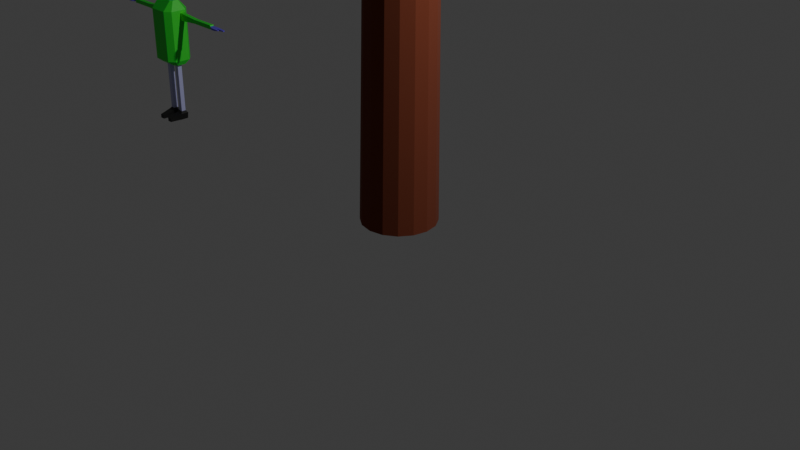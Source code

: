 # Source: tree_scatter_1.blend  (saved by Blender 4.2.66; exported with 4.5.12 LTS)
import bpy
from mathutils import Matrix  # noqa: F401  (used for matrix-valued properties, if any)

bpy.ops.wm.read_factory_settings(use_empty=True)
scene = bpy.context.scene
scene.name = 'Scene'

# ---- collections
col_collection = bpy.data.collections.new('Collection'); scene.collection.children.link(col_collection)
col_cam_light = bpy.data.collections.new('cam&light'); scene.collection.children.link(col_cam_light)
col_scale_reference = bpy.data.collections.new('scale reference'); scene.collection.children.link(col_scale_reference)

# ---- materials (node trees are filled in below, after node groups)
mat_brown = bpy.data.materials.new('Brown')
mat_green = bpy.data.materials.new('Green')
mat_material_001 = bpy.data.materials.new('Material.001')
mat_material_001.alpha_threshold = 0.0
mat_material_001.use_transparent_shadow = False
mat_material_001.roughness = 0.5
mat_material_001.line_color = (0.0, 0.0, 0.0, 1.0)
mat_skin = bpy.data.materials.new('Skin')
mat_skin.roughness = 0.5
mat_top = bpy.data.materials.new('Top')
mat_trousers = bpy.data.materials.new('Trousers')
mat_shoes = bpy.data.materials.new('Shoes')

# ---- material node trees
mat_brown.use_nodes = True; mat_brown.node_tree.nodes.clear()
_N = mat_brown.node_tree.nodes; _L = mat_brown.node_tree.links
n0 = _N.new('ShaderNodeBsdfPrincipled'); n0.name = 'Principled BSDF'; n0.location = (10, 300)
n0.inputs[0].default_value = (0.1746, 0.03434, 0.01161, 1.0)
n0.inputs[2].default_value = 1.0
n1 = _N.new('ShaderNodeOutputMaterial'); n1.name = 'Material Output'; n1.location = (300, 300)
_L.new(n0.outputs[0], n1.inputs[0])
n1.is_active_output = True
mat_green.use_nodes = True; mat_green.node_tree.nodes.clear()
_N = mat_green.node_tree.nodes; _L = mat_green.node_tree.links
n0 = _N.new('ShaderNodeBsdfPrincipled'); n0.name = 'Principled BSDF'; n0.location = (10, 300)
n0.inputs[0].default_value = (0.3005, 0.1779, 0.0009106, 1.0)
n0.inputs[2].default_value = 1.0
n1 = _N.new('ShaderNodeOutputMaterial'); n1.name = 'Material Output'; n1.location = (300, 300)
_L.new(n0.outputs[0], n1.inputs[0])
n1.is_active_output = True
mat_material_001.use_nodes = True; mat_material_001.node_tree.nodes.clear()
_N = mat_material_001.node_tree.nodes; _L = mat_material_001.node_tree.links
n0 = _N.new('ShaderNodeOutputMaterial'); n0.name = 'Material Output'; n0.location = (300, 300)
n1 = _N.new('ShaderNodeBsdfPrincipled'); n1.name = 'Principled BSDF'; n1.location = (10, 300)
n1.inputs[3].default_value = 1.45
_L.new(n1.outputs[0], n0.inputs[0])
n0.is_active_output = True
mat_skin.use_nodes = True; mat_skin.node_tree.nodes.clear()
_N = mat_skin.node_tree.nodes; _L = mat_skin.node_tree.links
n0 = _N.new('ShaderNodeBsdfPrincipled'); n0.name = 'Principled BSDF'; n0.location = (10, 300)
n0.inputs[0].default_value = (0.1477, 0.09316, 0.7264, 1.0)
n1 = _N.new('ShaderNodeOutputMaterial'); n1.name = 'Material Output'; n1.location = (300, 300)
n2 = _N.new('ShaderNodeNormalMap'); n2.name = 'Normal Map'; n2.location = (-300, -300)
n2.label = 'Normal/Map'
n2.inputs[0].default_value = 0.0
_L.new(n0.outputs[0], n1.inputs[0])
_L.new(n2.outputs[0], n0.inputs[5])
n1.is_active_output = True
mat_top.use_nodes = True; mat_top.node_tree.nodes.clear()
_N = mat_top.node_tree.nodes; _L = mat_top.node_tree.links
n0 = _N.new('ShaderNodeBsdfPrincipled'); n0.name = 'Principled BSDF'; n0.location = (10, 300)
n0.inputs[0].default_value = (0.04322, 0.8003, 0.04734, 1.0)
n1 = _N.new('ShaderNodeOutputMaterial'); n1.name = 'Material Output'; n1.location = (300, 300)
_L.new(n0.outputs[0], n1.inputs[0])
n1.is_active_output = True
mat_trousers.use_nodes = True; mat_trousers.node_tree.nodes.clear()
_N = mat_trousers.node_tree.nodes; _L = mat_trousers.node_tree.links
n0 = _N.new('ShaderNodeBsdfPrincipled'); n0.name = 'Principled BSDF'; n0.location = (10, 300)
n0.inputs[0].default_value = (0.4917, 0.4947, 0.8005, 1.0)
n1 = _N.new('ShaderNodeOutputMaterial'); n1.name = 'Material Output'; n1.location = (300, 300)
_L.new(n0.outputs[0], n1.inputs[0])
n1.is_active_output = True
mat_shoes.use_nodes = True; mat_shoes.node_tree.nodes.clear()
_N = mat_shoes.node_tree.nodes; _L = mat_shoes.node_tree.links
n0 = _N.new('ShaderNodeBsdfPrincipled'); n0.name = 'Principled BSDF'; n0.location = (10, 300)
n0.inputs[0].default_value = (0.012, 0.012, 0.012, 1.0)
n1 = _N.new('ShaderNodeOutputMaterial'); n1.name = 'Material Output'; n1.location = (300, 300)
_L.new(n0.outputs[0], n1.inputs[0])
n1.is_active_output = True

# ---- world
world_world = bpy.data.worlds.new('World'); scene.world = world_world
world_world.use_nodes = True; world_world.node_tree.nodes.clear()
_N = world_world.node_tree.nodes; _L = world_world.node_tree.links
n0 = _N.new('ShaderNodeOutputWorld'); n0.name = 'World Output'; n0.location = (300, 300)
n1 = _N.new('ShaderNodeBackground'); n1.name = 'Background'; n1.location = (10, 300)
n1.inputs[0].default_value = (0.05088, 0.05088, 0.05088, 1.0)
_L.new(n1.outputs[0], n0.inputs[0])
n0.is_active_output = True
world_world.color = (0.05088, 0.05088, 0.05088)
world_world.sun_shadow_jitter_overblur = 0.0

# ---- cameras
cam_camera = bpy.data.cameras.new('Camera')
cam_camera.clip_end = 100.0
cam_camera.ortho_scale = 7.314

# ---- lights
light_light = bpy.data.lights.new('Light', 'POINT')
light_light.energy = 1000.0
light_light.shadow_soft_size = 0.1

# ---- meshes
me_cylinder = bpy.data.meshes.new('Cylinder')
me_cylinder.from_pydata([(0.0, 0.4, 0.0), (0.0, 0.4, 6.887), (0.1531, 0.3696, 0.0), (0.1531, 0.3696, 6.887), (0.2828, 0.2828, 0.0), (0.2828, 0.2828, 6.887), (0.3696, 0.1531, 0.0), (0.3696, 0.1531, 6.887), (0.4, 0.0, 0.0), (0.4, 0.0, 6.887), (0.3696, -0.1531, 0.0), (0.3696, -0.1531, 6.887), (0.2828, -0.2828, 0.0), (0.2828, -0.2828, 6.887), (0.1531, -0.3696, 0.0), (0.1531, -0.3696, 6.887), (0.0, -0.4, 0.0), (0.0, -0.4, 6.887), (-0.1531, -0.3696, 0.0), (-0.1531, -0.3696, 6.887), (-0.2828, -0.2828, 0.0), (-0.2828, -0.2828, 6.887), (-0.3696, -0.1531, 0.0), (-0.3696, -0.1531, 6.887), (-0.4, 0.0, 0.0), (-0.4, 0.0, 6.887), (-0.3696, 0.1531, 0.0), (-0.3696, 0.1531, 6.887), (-0.2828, 0.2828, 0.0), (-0.2828, 0.2828, 6.887), (-0.1531, 0.3696, 0.0), (-0.1531, 0.3696, 6.887), (-0.1891, 8.837e-09, 9.821), (1.742, 1.25e-08, 7.387), (2.143, 1.623e-08, 7.887), (2.488, 1.458e-08, 8.387), (2.143, 1.623e-08, 8.887), (1.642, 2.051e-08, 9.327), (1.51, -0.6668, 9.341), (1.98, -0.8201, 8.887), (2.299, -0.9521, 8.387), (1.98, -0.8201, 7.887), (1.61, -0.6668, 7.387), (-0.6672, -1.61, 7.372), (-0.8201, -1.98, 7.887), (-0.9521, -2.299, 8.387), (-0.8201, -1.98, 8.887), (-0.6339, -1.61, 9.329), (-1.207, -1.232, 9.272), (-1.515, -1.515, 8.887), (-1.726, -1.759, 8.354), (-1.515, -1.515, 7.887), (-1.232, -1.232, 7.402), (-1.232, 1.232, 7.402), (-1.515, 1.515, 7.887), (-1.726, 1.759, 8.354), (-1.515, 1.515, 8.887), (-1.207, 1.232, 9.272), (-0.6339, 1.61, 9.329), (-0.8201, 1.98, 8.887), (-0.9521, 2.299, 8.387), (-0.8201, 1.98, 7.887), (-0.6672, 1.61, 7.372), (1.231, 1.232, 7.368), (1.515, 1.515, 7.887), (1.619, 1.759, 8.337), (1.515, 1.515, 8.887), (1.135, 1.232, 9.38), (1.51, 0.6668, 9.341), (1.98, 0.8201, 8.887), (2.299, 0.9521, 8.387), (1.98, 0.8201, 7.887), (1.61, 0.6668, 7.387), (0.6674, -1.61, 7.405), (0.8201, -1.98, 7.887), (0.9521, -2.299, 8.387), (0.8201, -1.98, 8.887), (0.6586, -1.61, 9.346), (0.03289, -1.742, 9.313), (-5.328e-07, -2.143, 8.887), (-0.1069, -2.488, 8.321), (1.192e-07, -2.143, 7.887), (0.008222, -1.742, 7.42), (0.008222, 1.742, 7.42), (1.192e-07, 2.143, 7.887), (-0.1069, 2.488, 8.321), (-5.328e-07, 2.143, 8.887), (0.03289, 1.742, 9.313), (0.6586, 1.61, 9.346), (0.8201, 1.98, 8.887), (0.9521, 2.299, 8.387), (0.8201, 1.98, 7.887), (0.6674, 1.61, 7.405), (-1.742, 1.25e-08, 7.387), (-2.143, 1.623e-08, 7.887), (-2.488, 1.458e-08, 8.387), (-2.143, 1.623e-08, 8.887), (-1.718, 2.797e-08, 9.272), (-1.585, 0.6668, 9.272), (-1.98, 0.8201, 8.887), (-2.299, 0.9521, 8.387), (-1.98, 0.8201, 7.887), (-1.61, 0.6668, 7.387), (1.135, -1.232, 9.38), (1.515, -1.515, 8.887), (1.619, -1.759, 8.337), (1.515, -1.515, 7.887), (1.231, -1.232, 7.368), (-1.585, -0.6668, 9.272), (-1.98, -0.8201, 8.887), (-2.299, -0.9521, 8.387), (-1.98, -0.8201, 7.887), (-1.61, -0.6668, 7.387), (0.03026, 0.3618, 2.585), (-0.01743, 0.3609, 5.12), (0.1204, 0.3334, 5.112), (0.1684, 0.3342, 2.595), (0.2373, 0.2552, 5.105), (0.2855, 0.2558, 2.603), (0.3154, 0.1381, 5.1), (0.3637, 0.1384, 2.608), (0.3428, 1.057e-07, 5.099), (0.3912, 3.057e-07, 2.61), (0.3154, -0.1381, 5.1), (0.3637, -0.1384, 2.608), (0.2373, -0.2552, 5.105), (0.2855, -0.2558, 2.603), (0.1204, -0.3334, 5.112), (0.1684, -0.3342, 2.595), (-0.01743, -0.3609, 5.12), (0.03026, -0.3618, 2.585), (-0.1553, -0.3334, 5.128), (-0.1079, -0.3342, 2.576), (-0.2722, -0.2552, 5.135), (-0.2249, -0.2558, 2.568), (-0.3503, -0.1381, 5.139), (-0.3032, -0.1384, 2.562), (-0.3777, 1.001e-07, 5.141), (-0.3307, 3.124e-07, 2.56), (-0.3503, 0.1381, 5.139), (-0.3032, 0.1384, 2.562), (-0.2722, 0.2552, 5.135), (-0.2249, 0.2558, 2.568), (-0.1553, 0.3334, 5.128), (-0.1079, 0.3342, 2.576)], [], [(114, 1, 3, 115), (115, 3, 5, 117), (117, 5, 7, 119), (119, 7, 9, 121), (121, 9, 11, 123), (123, 11, 13, 125), (125, 13, 15, 127), (127, 15, 17, 129), (129, 17, 19, 131), (131, 19, 21, 133), (133, 21, 23, 135), (135, 23, 25, 137), (137, 25, 27, 139), (139, 27, 29, 141), (38, 37, 32), (141, 29, 31, 143), (143, 31, 1, 114), (0, 2, 4, 6, 8, 10, 12, 14, 16, 18, 20, 22, 24, 26, 28, 30), (48, 47, 32), (58, 57, 32), (68, 67, 32), (78, 77, 32), (88, 87, 32), (98, 97, 32), (103, 38, 32), (108, 48, 32), (87, 58, 32), (37, 68, 32), (47, 78, 32), (57, 98, 32), (67, 88, 32), (77, 103, 32), (97, 108, 32), (25, 23, 112, 93), (93, 112, 111, 94), (94, 111, 110, 95), (95, 110, 109, 96), (96, 109, 108, 97), (15, 13, 107, 73), (73, 107, 106, 74), (74, 106, 105, 75), (75, 105, 104, 76), (76, 104, 103, 77), (5, 3, 92, 63), (63, 92, 91, 64), (64, 91, 90, 65), (65, 90, 89, 66), (66, 89, 88, 67), (29, 27, 102, 53), (53, 102, 101, 54), (54, 101, 100, 55), (55, 100, 99, 56), (56, 99, 98, 57), (19, 17, 82, 43), (43, 82, 81, 44), (44, 81, 80, 45), (45, 80, 79, 46), (46, 79, 78, 47), (9, 7, 72, 33), (33, 72, 71, 34), (34, 71, 70, 35), (35, 70, 69, 36), (36, 69, 68, 37), (1, 31, 62, 83), (83, 62, 61, 84), (84, 61, 60, 85), (85, 60, 59, 86), (86, 59, 58, 87), (23, 21, 52, 112), (112, 52, 51, 111), (111, 51, 50, 110), (110, 50, 49, 109), (109, 49, 48, 108), (13, 11, 42, 107), (107, 42, 41, 106), (106, 41, 40, 105), (105, 40, 39, 104), (104, 39, 38, 103), (27, 25, 93, 102), (102, 93, 94, 101), (101, 94, 95, 100), (100, 95, 96, 99), (99, 96, 97, 98), (3, 1, 83, 92), (92, 83, 84, 91), (91, 84, 85, 90), (90, 85, 86, 89), (89, 86, 87, 88), (17, 15, 73, 82), (82, 73, 74, 81), (81, 74, 75, 80), (80, 75, 76, 79), (79, 76, 77, 78), (7, 5, 63, 72), (72, 63, 64, 71), (71, 64, 65, 70), (70, 65, 66, 69), (69, 66, 67, 68), (31, 29, 53, 62), (62, 53, 54, 61), (61, 54, 55, 60), (60, 55, 56, 59), (59, 56, 57, 58), (21, 19, 43, 52), (52, 43, 44, 51), (51, 44, 45, 50), (50, 45, 46, 49), (49, 46, 47, 48), (11, 9, 33, 42), (42, 33, 34, 41), (41, 34, 35, 40), (40, 35, 36, 39), (39, 36, 37, 38), (30, 144, 113, 0), (144, 143, 114, 113), (28, 142, 144, 30), (142, 141, 143, 144), (26, 140, 142, 28), (140, 139, 141, 142), (24, 138, 140, 26), (138, 137, 139, 140), (22, 136, 138, 24), (136, 135, 137, 138), (20, 134, 136, 22), (134, 133, 135, 136), (18, 132, 134, 20), (132, 131, 133, 134), (16, 130, 132, 18), (130, 129, 131, 132), (14, 128, 130, 16), (128, 127, 129, 130), (12, 126, 128, 14), (126, 125, 127, 128), (10, 124, 126, 12), (124, 123, 125, 126), (8, 122, 124, 10), (122, 121, 123, 124), (6, 120, 122, 8), (120, 119, 121, 122), (4, 118, 120, 6), (118, 117, 119, 120), (2, 116, 118, 4), (116, 115, 117, 118), (0, 113, 116, 2), (113, 114, 115, 116)])
me_cylinder.polygons.foreach_set('use_smooth', [0, 0, 0, 0, 0, 0, 0, 0, 0, 0, 0, 0, 0, 0, 1, 0, 0, 0, 1, 1, 1, 1, 1, 1, 1, 1, 1, 1, 1, 1, 1, 1, 1, 1, 1, 1, 1, 1, 1, 1, 1, 1, 1, 1, 1, 1, 1, 1, 1, 1, 1, 1, 1, 1, 1, 1, 1, 1, 1, 1, 1, 1, 1, 1, 1, 1, 1, 1, 1, 1, 1, 1, 1, 1, 1, 1, 1, 1, 1, 1, 1, 1, 1, 1, 1, 1, 1, 1, 1, 1, 1, 1, 1, 1, 1, 1, 1, 1, 1, 1, 1, 1, 1, 1, 1, 1, 1, 1, 1, 1, 1, 1, 1, 0, 0, 0, 0, 0, 0, 0, 0, 0, 0, 0, 0, 0, 0, 0, 0, 0, 0, 0, 0, 0, 0, 0, 0, 0, 0, 0, 0, 0, 0, 0, 0])
me_cylinder.polygons.foreach_set('material_index', [0, 0, 0, 0, 0, 0, 0, 0, 0, 0, 0, 0, 0, 0, 1, 0, 0, 0, 1, 1, 1, 1, 1, 1, 1, 1, 1, 1, 1, 1, 1, 1, 1, 1, 1, 1, 1, 1, 1, 1, 1, 1, 1, 1, 1, 1, 1, 1, 1, 1, 1, 1, 1, 1, 1, 1, 1, 1, 1, 1, 1, 1, 1, 1, 1, 1, 1, 1, 1, 1, 1, 1, 1, 1, 1, 1, 1, 1, 1, 1, 1, 1, 1, 1, 1, 1, 1, 1, 1, 1, 1, 1, 1, 1, 1, 1, 1, 1, 1, 1, 1, 1, 1, 1, 1, 1, 1, 1, 1, 1, 1, 1, 1, 0, 0, 0, 0, 0, 0, 0, 0, 0, 0, 0, 0, 0, 0, 0, 0, 0, 0, 0, 0, 0, 0, 0, 0, 0, 0, 0, 0, 0, 0, 0, 0])
_uv = me_cylinder.uv_layers.new(name='UVMap')
_uv.uv.foreach_set('vector', [1.0, 0.8333, 1.0, 1.0, 0.9375, 1.0, 0.9375, 0.8333, 0.9375, 0.8333, 0.9375, 1.0, 0.875, 1.0, 0.875, 0.8333, 0.875, 0.8333, 0.875, 1.0, 0.8125, 1.0, 0.8125, 0.8333, 0.8125, 0.8333, 0.8125, 1.0, 0.75, 1.0, 0.75, 0.8333, 0.75, 0.8333, 0.75, 1.0, 0.6875, 1.0, 0.6875, 0.8333, 0.6875, 0.8333, 0.6875, 1.0, 0.625, 1.0, 0.625, 0.8333, 0.625, 0.8333, 0.625, 1.0, 0.5625, 1.0, 0.5625, 0.8333, 0.5625, 0.8333, 0.5625, 1.0, 0.5, 1.0, 0.5, 0.8333, 0.5, 0.8333, 0.5, 1.0, 0.4375, 1.0, 0.4375, 0.8333, 0.4375, 0.8333, 0.4375, 1.0, 0.375, 1.0, 0.375, 0.8333, 0.375, 0.8333, 0.375, 1.0, 0.3125, 1.0, 0.3125, 0.8333, 0.3125, 0.8333, 0.3125, 1.0, 0.25, 1.0, 0.25, 0.8333, 0.25, 0.8333, 0.25, 1.0, 0.1875, 1.0, 0.1875, 0.8333, 0.1875, 0.8333, 0.1875, 1.0, 0.125, 1.0, 0.125, 0.8333, 0.6875, 1.0, 0.75, 1.0, 0.6875, 1.0, 0.125, 0.8333, 0.125, 1.0, 0.0625, 1.0, 0.0625, 0.8333, 0.0625, 0.8333, 0.0625, 1.0, 0.0, 1.0, 0.0, 0.8333, 0.75, 0.49, 0.8418, 0.4717, 0.9197, 0.4197, 0.9717, 0.3418, 0.99, 0.25, 0.9717, 0.1582, 0.9197, 0.08029, 0.8418, 0.02827, 0.75, 0.01, 0.6582, 0.02827, 0.5803, 0.08029, 0.5283, 0.1582, 0.51, 0.25, 0.5283, 0.3418, 0.5803, 0.4197, 0.6582, 0.4717, 0.375, 1.0, 0.4375, 1.0, 0.375, 1.0, 0.0625, 1.0, 0.125, 1.0, 0.0625, 1.0, 0.8125, 1.0, 0.875, 1.0, 0.8125, 1.0, 0.5, 1.0, 0.5625, 1.0, 0.5, 1.0, 0.9375, 1.0, 1.0, 1.0, 0.9375, 1.0, 0.1875, 1.0, 0.25, 1.0, 0.1875, 1.0, 0.625, 1.0, 0.6875, 1.0, 0.625, 1.0, 0.3125, 1.0, 0.375, 1.0, 0.3125, 1.0, 0.0, 1.0, 0.0625, 1.0, 0.0, 1.0, 0.75, 1.0, 0.8125, 1.0, 0.75, 1.0, 0.4375, 1.0, 0.5, 1.0, 0.4375, 1.0, 0.125, 1.0, 0.1875, 1.0, 0.125, 1.0, 0.875, 1.0, 0.9375, 1.0, 0.875, 1.0, 0.5625, 1.0, 0.625, 1.0, 0.5625, 1.0, 0.25, 1.0, 0.3125, 1.0, 0.25, 1.0, 0.25, 1.0, 0.3125, 1.0, 0.3125, 1.0, 0.25, 1.0, 0.25, 1.0, 0.3125, 1.0, 0.3125, 1.0, 0.25, 1.0, 0.25, 1.0, 0.3125, 1.0, 0.3125, 1.0, 0.25, 1.0, 0.25, 1.0, 0.3125, 1.0, 0.3125, 1.0, 0.25, 1.0, 0.25, 1.0, 0.3125, 1.0, 0.3125, 1.0, 0.25, 1.0, 0.5625, 1.0, 0.625, 1.0, 0.625, 1.0, 0.5625, 1.0, 0.5625, 1.0, 0.625, 1.0, 0.625, 1.0, 0.5625, 1.0, 0.5625, 1.0, 0.625, 1.0, 0.625, 1.0, 0.5625, 1.0, 0.5625, 1.0, 0.625, 1.0, 0.625, 1.0, 0.5625, 1.0, 0.5625, 1.0, 0.625, 1.0, 0.625, 1.0, 0.5625, 1.0, 0.875, 1.0, 0.9375, 1.0, 0.9375, 1.0, 0.875, 1.0, 0.875, 1.0, 0.9375, 1.0, 0.9375, 1.0, 0.875, 1.0, 0.875, 1.0, 0.9375, 1.0, 0.9375, 1.0, 0.875, 1.0, 0.875, 1.0, 0.9375, 1.0, 0.9375, 1.0, 0.875, 1.0, 0.875, 1.0, 0.9375, 1.0, 0.9375, 1.0, 0.875, 1.0, 0.125, 1.0, 0.1875, 1.0, 0.1875, 1.0, 0.125, 1.0, 0.125, 1.0, 0.1875, 1.0, 0.1875, 1.0, 0.125, 1.0, 0.125, 1.0, 0.1875, 1.0, 0.1875, 1.0, 0.125, 1.0, 0.125, 1.0, 0.1875, 1.0, 0.1875, 1.0, 0.125, 1.0, 0.125, 1.0, 0.1875, 1.0, 0.1875, 1.0, 0.125, 1.0, 0.4375, 1.0, 0.5, 1.0, 0.5, 1.0, 0.4375, 1.0, 0.4375, 1.0, 0.5, 1.0, 0.5, 1.0, 0.4375, 1.0, 0.4375, 1.0, 0.5, 1.0, 0.5, 1.0, 0.4375, 1.0, 0.4375, 1.0, 0.5, 1.0, 0.5, 1.0, 0.4375, 1.0, 0.4375, 1.0, 0.5, 1.0, 0.5, 1.0, 0.4375, 1.0, 0.75, 1.0, 0.8125, 1.0, 0.8125, 1.0, 0.75, 1.0, 0.75, 1.0, 0.8125, 1.0, 0.8125, 1.0, 0.75, 1.0, 0.75, 1.0, 0.8125, 1.0, 0.8125, 1.0, 0.75, 1.0, 0.75, 1.0, 0.8125, 1.0, 0.8125, 1.0, 0.75, 1.0, 0.75, 1.0, 0.8125, 1.0, 0.8125, 1.0, 0.75, 1.0, 0.0, 1.0, 0.0625, 1.0, 0.0625, 1.0, 0.0, 1.0, 0.0, 1.0, 0.0625, 1.0, 0.0625, 1.0, 0.0, 1.0, 0.0, 1.0, 0.0625, 1.0, 0.0625, 1.0, 0.0, 1.0, 0.0, 1.0, 0.0625, 1.0, 0.0625, 1.0, 0.0, 1.0, 0.0, 1.0, 0.0625, 1.0, 0.0625, 1.0, 0.0, 1.0, 0.3125, 1.0, 0.375, 1.0, 0.375, 1.0, 0.3125, 1.0, 0.3125, 1.0, 0.375, 1.0, 0.375, 1.0, 0.3125, 1.0, 0.3125, 1.0, 0.375, 1.0, 0.375, 1.0, 0.3125, 1.0, 0.3125, 1.0, 0.375, 1.0, 0.375, 1.0, 0.3125, 1.0, 0.3125, 1.0, 0.375, 1.0, 0.375, 1.0, 0.3125, 1.0, 0.625, 1.0, 0.6875, 1.0, 0.6875, 1.0, 0.625, 1.0, 0.625, 1.0, 0.6875, 1.0, 0.6875, 1.0, 0.625, 1.0, 0.625, 1.0, 0.6875, 1.0, 0.6875, 1.0, 0.625, 1.0, 0.625, 1.0, 0.6875, 1.0, 0.6875, 1.0, 0.625, 1.0, 0.625, 1.0, 0.6875, 1.0, 0.6875, 1.0, 0.625, 1.0, 0.1875, 1.0, 0.25, 1.0, 0.25, 1.0, 0.1875, 1.0, 0.1875, 1.0, 0.25, 1.0, 0.25, 1.0, 0.1875, 1.0, 0.1875, 1.0, 0.25, 1.0, 0.25, 1.0, 0.1875, 1.0, 0.1875, 1.0, 0.25, 1.0, 0.25, 1.0, 0.1875, 1.0, 0.1875, 1.0, 0.25, 1.0, 0.25, 1.0, 0.1875, 1.0, 0.9375, 1.0, 1.0, 1.0, 1.0, 1.0, 0.9375, 1.0, 0.9375, 1.0, 1.0, 1.0, 1.0, 1.0, 0.9375, 1.0, 0.9375, 1.0, 1.0, 1.0, 1.0, 1.0, 0.9375, 1.0, 0.9375, 1.0, 1.0, 1.0, 1.0, 1.0, 0.9375, 1.0, 0.9375, 1.0, 1.0, 1.0, 1.0, 1.0, 0.9375, 1.0, 0.5, 1.0, 0.5625, 1.0, 0.5625, 1.0, 0.5, 1.0, 0.5, 1.0, 0.5625, 1.0, 0.5625, 1.0, 0.5, 1.0, 0.5, 1.0, 0.5625, 1.0, 0.5625, 1.0, 0.5, 1.0, 0.5, 1.0, 0.5625, 1.0, 0.5625, 1.0, 0.5, 1.0, 0.5, 1.0, 0.5625, 1.0, 0.5625, 1.0, 0.5, 1.0, 0.8125, 1.0, 0.875, 1.0, 0.875, 1.0, 0.8125, 1.0, 0.8125, 1.0, 0.875, 1.0, 0.875, 1.0, 0.8125, 1.0, 0.8125, 1.0, 0.875, 1.0, 0.875, 1.0, 0.8125, 1.0, 0.8125, 1.0, 0.875, 1.0, 0.875, 1.0, 0.8125, 1.0, 0.8125, 1.0, 0.875, 1.0, 0.875, 1.0, 0.8125, 1.0, 0.0625, 1.0, 0.125, 1.0, 0.125, 1.0, 0.0625, 1.0, 0.0625, 1.0, 0.125, 1.0, 0.125, 1.0, 0.0625, 1.0, 0.0625, 1.0, 0.125, 1.0, 0.125, 1.0, 0.0625, 1.0, 0.0625, 1.0, 0.125, 1.0, 0.125, 1.0, 0.0625, 1.0, 0.0625, 1.0, 0.125, 1.0, 0.125, 1.0, 0.0625, 1.0, 0.375, 1.0, 0.4375, 1.0, 0.4375, 1.0, 0.375, 1.0, 0.375, 1.0, 0.4375, 1.0, 0.4375, 1.0, 0.375, 1.0, 0.375, 1.0, 0.4375, 1.0, 0.4375, 1.0, 0.375, 1.0, 0.375, 1.0, 0.4375, 1.0, 0.4375, 1.0, 0.375, 1.0, 0.375, 1.0, 0.4375, 1.0, 0.4375, 1.0, 0.375, 1.0, 0.6875, 1.0, 0.75, 1.0, 0.75, 1.0, 0.6875, 1.0, 0.6875, 1.0, 0.75, 1.0, 0.75, 1.0, 0.6875, 1.0, 0.6875, 1.0, 0.75, 1.0, 0.75, 1.0, 0.6875, 1.0, 0.6875, 1.0, 0.75, 1.0, 0.75, 1.0, 0.6875, 1.0, 0.6875, 1.0, 0.75, 1.0, 0.75, 1.0, 0.6875, 1.0, 0.0625, 0.5, 0.0625, 0.6667, 0.0, 0.6667, 0.0, 0.5, 0.0625, 0.6667, 0.0625, 0.8333, 0.0, 0.8333, 0.0, 0.6667, 0.125, 0.5, 0.125, 0.6667, 0.0625, 0.6667, 0.0625, 0.5, 0.125, 0.6667, 0.125, 0.8333, 0.0625, 0.8333, 0.0625, 0.6667, 0.1875, 0.5, 0.1875, 0.6667, 0.125, 0.6667, 0.125, 0.5, 0.1875, 0.6667, 0.1875, 0.8333, 0.125, 0.8333, 0.125, 0.6667, 0.25, 0.5, 0.25, 0.6667, 0.1875, 0.6667, 0.1875, 0.5, 0.25, 0.6667, 0.25, 0.8333, 0.1875, 0.8333, 0.1875, 0.6667, 0.3125, 0.5, 0.3125, 0.6667, 0.25, 0.6667, 0.25, 0.5, 0.3125, 0.6667, 0.3125, 0.8333, 0.25, 0.8333, 0.25, 0.6667, 0.375, 0.5, 0.375, 0.6667, 0.3125, 0.6667, 0.3125, 0.5, 0.375, 0.6667, 0.375, 0.8333, 0.3125, 0.8333, 0.3125, 0.6667, 0.4375, 0.5, 0.4375, 0.6667, 0.375, 0.6667, 0.375, 0.5, 0.4375, 0.6667, 0.4375, 0.8333, 0.375, 0.8333, 0.375, 0.6667, 0.5, 0.5, 0.5, 0.6667, 0.4375, 0.6667, 0.4375, 0.5, 0.5, 0.6667, 0.5, 0.8333, 0.4375, 0.8333, 0.4375, 0.6667, 0.5625, 0.5, 0.5625, 0.6667, 0.5, 0.6667, 0.5, 0.5, 0.5625, 0.6667, 0.5625, 0.8333, 0.5, 0.8333, 0.5, 0.6667, 0.625, 0.5, 0.625, 0.6667, 0.5625, 0.6667, 0.5625, 0.5, 0.625, 0.6667, 0.625, 0.8333, 0.5625, 0.8333, 0.5625, 0.6667, 0.6875, 0.5, 0.6875, 0.6667, 0.625, 0.6667, 0.625, 0.5, 0.6875, 0.6667, 0.6875, 0.8333, 0.625, 0.8333, 0.625, 0.6667, 0.75, 0.5, 0.75, 0.6667, 0.6875, 0.6667, 0.6875, 0.5, 0.75, 0.6667, 0.75, 0.8333, 0.6875, 0.8333, 0.6875, 0.6667, 0.8125, 0.5, 0.8125, 0.6667, 0.75, 0.6667, 0.75, 0.5, 0.8125, 0.6667, 0.8125, 0.8333, 0.75, 0.8333, 0.75, 0.6667, 0.875, 0.5, 0.875, 0.6667, 0.8125, 0.6667, 0.8125, 0.5, 0.875, 0.6667, 0.875, 0.8333, 0.8125, 0.8333, 0.8125, 0.6667, 0.9375, 0.5, 0.9375, 0.6667, 0.875, 0.6667, 0.875, 0.5, 0.9375, 0.6667, 0.9375, 0.8333, 0.875, 0.8333, 0.875, 0.6667, 1.0, 0.5, 1.0, 0.6667, 0.9375, 0.6667, 0.9375, 0.5, 1.0, 0.6667, 1.0, 0.8333, 0.9375, 0.8333, 0.9375, 0.6667])
me_cylinder.materials.append(mat_brown)
me_cylinder.materials.append(mat_green)
me_cylinder.update()
me_cube_001 = bpy.data.meshes.new('Cube.001')
me_cube_001.from_pydata([(0.198, 0.09698, 0.02171), (0.198, 0.09698, -0.2342), (0.198, -0.09698, 0.02171), (0.198, -0.09698, -0.2342), (0.0, 0.1583, -0.2342), (0.0, -0.1583, 0.02171), (0.0, -0.1583, -0.2342), (0.0, 0.1583, 0.02171), (0.1197, -0.1583, -0.2342), (0.1197, 0.1583, 0.02171), (0.1197, 0.1583, -0.2342), (0.1197, -0.1583, 0.02171), (0.198, 0.07464, 0.2598), (0.198, -0.09698, 0.1261), (0.1197, 0.1583, 0.1261), (0.1197, -0.1583, 0.1261), (0.0, -0.1583, 0.1261), (0.0, 0.1583, 0.1261), (0.198, 0.07464, 0.3473), (0.198, -0.09698, 0.3807), (0.1197, 0.1583, 0.3807), (0.1197, -0.1583, 0.3807), (0.0, -0.1583, 0.3807), (0.0, 0.1583, 0.3807), (0.1477, 0.03511, 0.4984), (0.1477, -0.03511, 0.4984), (0.1193, 0.0573, 0.4984), (0.1193, -0.0573, 0.4984), (0.0, -0.0573, 0.4984), (0.0, 0.0573, 0.4984), (0.1123, -0.027, -0.2935), (0.1603, -0.05061, -0.2935), (0.1603, 0.05061, -0.2935), (0.1123, 0.027, -0.2935), (0.0, 0.0826, -0.2935), (0.0, -0.0826, -0.2935), (0.1194, 0.0826, -0.2935), (0.05621, -0.027, -0.2935), (0.05621, 0.027, -0.2935), (0.1194, -0.0826, -0.2935), (0.05621, 0.027, -0.3384), (0.05621, -0.027, -0.3384), (0.1123, 0.027, -0.3384), (0.1123, -0.027, -0.3384), (0.05621, 0.027, -0.6032), (0.05621, -0.027, -0.6032), (0.1123, 0.027, -0.6032), (0.1123, -0.027, -0.6032), (0.05621, 0.027, -0.6281), (0.05621, -0.027, -0.6281), (0.1123, 0.027, -0.6281), (0.1123, -0.027, -0.6281), (0.05621, 0.027, -0.6517), (0.05621, -0.027, -0.6517), (0.1123, 0.027, -0.6517), (0.1123, -0.027, -0.6517), (0.05621, 0.027, -0.8961), (0.05621, -0.027, -0.8961), (0.1123, 0.027, -0.8961), (0.1123, -0.027, -0.8961), (0.03416, 0.04823, -0.9211), (0.03416, -0.04823, -0.9211), (0.1344, 0.04823, -0.9211), (0.1344, -0.04823, -0.9211), (0.0397, 0.0429, -0.9962), (0.0397, -0.0429, -0.9962), (0.1288, 0.0429, -0.9962), (0.1288, -0.0429, -0.9962), (0.05067, -0.1922, -0.9513), (0.1097, -0.1922, -0.9513), (0.05067, -0.1922, -0.9962), (0.1097, -0.1922, -0.9962), (0.05984, 0.1583, -0.2342), (0.05984, -0.1583, 0.02171), (0.05984, -0.1583, -0.2342), (0.05984, 0.1583, 0.02171), (0.05984, -0.1583, 0.1261), (0.05984, 0.1583, 0.1261), (0.05984, -0.1583, 0.3807), (0.05984, 0.1583, 0.3807), (0.05967, -0.0573, 0.4984), (0.05967, 0.0573, 0.4984), (0.05972, 0.0826, -0.2935), (0.05972, -0.0826, -0.2935), (0.08426, 0.027, -0.2935), (0.08426, -0.027, -0.2935), (0.08426, 0.027, -0.3384), (0.08426, -0.027, -0.3384), (0.08426, 0.027, -0.6032), (0.08426, -0.027, -0.6032), (0.08426, 0.027, -0.6281), (0.08426, -0.027, -0.6281), (0.08426, 0.027, -0.6517), (0.08426, -0.027, -0.6517), (0.08426, 0.027, -0.8961), (0.08426, -0.027, -0.8961), (0.08426, 0.04823, -0.9211), (0.08426, -0.04823, -0.9211), (0.08426, 0.0429, -0.9962), (0.08426, -0.0429, -0.9962), (0.08017, -0.1922, -0.9513), (0.08017, -0.1922, -0.9962), (0.198, 0.0, 0.02171), (0.198, 0.0, -0.2342), (0.198, 0.02235, 0.2598), (0.198, 0.02235, 0.3473), (0.1477, 0.0, 0.4984), (0.0, -0.0332, 0.4984), (0.1193, -0.02048, 0.4984), (0.1603, 0.0, -0.2935), (0.05621, 0.0, -0.2935), (0.1194, 0.0, -0.2935), (0.0, 0.0, -0.2935), (0.1123, 0.0, -0.2935), (0.05621, 0.0, -0.3384), (0.1123, 0.0, -0.3384), (0.05621, 0.0, -0.6032), (0.1123, 0.0, -0.6032), (0.05621, 0.0, -0.6281), (0.1123, 0.0, -0.6281), (0.05621, 0.0, -0.6517), (0.1123, 0.0, -0.6517), (0.05621, 0.0, -0.8961), (0.1123, 0.0, -0.8961), (0.03416, 0.0, -0.9211), (0.1344, 0.0, -0.9211), (0.0397, 0.0, -0.9962), (0.1288, 0.0, -0.9962), (0.08426, 0.0, -0.9962), (0.05967, -0.0332, 0.4984), (0.0, 0.0573, 0.8129), (0.05967, 0.0573, 0.8129), (0.0, 0.0, 0.8129), (0.05967, 0.0, 0.8129), (0.198, 0.09698, 0.3807), (0.198, 0.09698, 0.1261), (0.198, 0.0, 0.1261), (0.198, 0.0, 0.3807), (0.2272, 0.07464, 0.3473), (0.2272, 0.07464, 0.2598), (0.2272, 0.02235, 0.2598), (0.2272, 0.02235, 0.3473), (0.4919, 0.07464, 0.3271), (0.4919, 0.07464, 0.28), (0.4919, 0.02235, 0.28), (0.4919, 0.02235, 0.3271), (0.5301, 0.07464, 0.3271), (0.5301, 0.07464, 0.28), (0.5301, 0.02235, 0.28), (0.5301, 0.02235, 0.3271), (0.5682, 0.07464, 0.3271), (0.5682, 0.07464, 0.28), (0.5682, 0.02235, 0.28), (0.5682, 0.02235, 0.3271), (0.802, 0.07464, 0.3271), (0.802, 0.07464, 0.28), (0.802, 0.02235, 0.28), (0.802, 0.02235, 0.3271), (0.9199, 0.06801, 0.3143), (0.9199, 0.06801, 0.2928), (0.9199, 0.02897, 0.2928), (0.9199, 0.02897, 0.3143), (1.039, 0.05959, 0.3096), (1.039, 0.05959, 0.2975), (1.039, 0.03739, 0.2975), (1.039, 0.03739, 0.3096), (0.8078, 0.0276, 0.2921), (0.8078, 0.0276, 0.315), (0.8078, 0.06939, 0.2921), (0.8078, 0.06939, 0.315), (0.9203, -0.00179, 0.2928), (0.9203, -0.00179, 0.3143), (0.8644, -0.002475, 0.2925), (0.8644, -0.002475, 0.3146), (0.9783, 0.02235, 0.3), (0.9783, 0.02235, 0.3071), (0.9785, 0.006257, 0.3), (0.9785, 0.006257, 0.3071)], [], [(103, 3, 31, 109), (103, 102, 2, 3), (10, 9, 0, 1), (11, 2, 13, 15), (74, 73, 5, 6), (3, 2, 11, 8), (73, 11, 15, 76), (72, 75, 9, 10), (72, 10, 36, 82), (135, 14, 20, 134), (15, 13, 19, 21), (0, 9, 14, 135), (75, 7, 17, 77), (102, 0, 135, 136), (134, 20, 26, 24), (21, 19, 25, 27), (77, 17, 23, 79), (76, 15, 21, 78), (105, 104, 140, 141), (129, 107, 28, 80), (106, 108, 27, 25), (79, 23, 29, 81), (78, 21, 27, 80), (137, 134, 24, 106), (111, 109, 31, 39), (113, 30, 43, 115), (10, 1, 32, 36), (3, 8, 39, 31), (74, 6, 35, 83), (84, 38, 34, 82), (110, 37, 35, 112), (85, 30, 39, 83), (113, 33, 36, 111), (87, 41, 45, 89), (110, 38, 40, 114), (85, 37, 41, 87), (84, 33, 42, 86), (89, 45, 49, 91), (114, 40, 44, 116), (115, 43, 47, 117), (86, 42, 46, 88), (119, 51, 55, 121), (116, 44, 48, 118), (117, 47, 51, 119), (88, 46, 50, 90), (93, 53, 57, 95), (90, 50, 54, 92), (91, 49, 53, 93), (118, 48, 52, 120), (122, 56, 60, 124), (120, 52, 56, 122), (121, 55, 59, 123), (92, 54, 58, 94), (125, 63, 67, 127), (123, 59, 63, 125), (94, 58, 62, 96), (95, 57, 61, 97), (128, 127, 67, 99), (96, 62, 66, 98), (67, 63, 69, 71), (124, 60, 64, 126), (100, 68, 70, 101), (99, 67, 71, 101), (61, 65, 70, 68), (97, 61, 68, 100), (63, 97, 100, 69), (65, 99, 101, 70), (69, 100, 101, 71), (60, 96, 98, 64), (126, 128, 99, 65), (59, 95, 97, 63), (56, 94, 96, 60), (52, 92, 94, 56), (51, 91, 93, 55), (48, 90, 92, 52), (55, 93, 95, 59), (44, 88, 90, 48), (40, 86, 88, 44), (47, 89, 91, 51), (38, 84, 86, 40), (30, 85, 87, 43), (43, 87, 89, 47), (37, 85, 83, 35), (33, 84, 82, 36), (8, 74, 83, 39), (22, 78, 80, 28), (20, 79, 81, 26), (108, 129, 80, 27), (16, 76, 78, 22), (14, 77, 79, 20), (9, 75, 77, 14), (4, 72, 82, 34), (4, 7, 75, 72), (5, 73, 76, 16), (8, 11, 73, 74), (26, 81, 129, 108), (64, 98, 128, 126), (61, 124, 126, 65), (98, 66, 127, 128), (58, 123, 125, 62), (62, 125, 127, 66), (54, 121, 123, 58), (53, 120, 122, 57), (57, 122, 124, 61), (49, 118, 120, 53), (46, 117, 119, 50), (45, 116, 118, 49), (50, 119, 121, 54), (42, 115, 117, 46), (41, 114, 116, 45), (37, 110, 114, 41), (30, 113, 111, 39), (38, 110, 112, 34), (33, 113, 115, 42), (36, 32, 109, 111), (19, 137, 106, 25), (24, 26, 108, 106), (129, 81, 131, 133), (13, 136, 137, 19), (2, 102, 136, 13), (1, 0, 102, 103), (1, 103, 109, 32), (131, 130, 132, 133), (107, 129, 133, 132), (81, 29, 130, 131), (18, 12, 135, 134), (12, 104, 136, 135), (105, 18, 134, 137), (104, 105, 137, 136), (138, 141, 145, 142), (104, 12, 139, 140), (18, 105, 141, 138), (12, 18, 138, 139), (142, 145, 149, 146), (139, 138, 142, 143), (141, 140, 144, 145), (140, 139, 143, 144), (149, 148, 152, 153), (143, 142, 146, 147), (145, 144, 148, 149), (144, 143, 147, 148), (150, 153, 157, 154), (148, 147, 151, 152), (146, 149, 153, 150), (147, 146, 150, 151), (161, 167, 173, 171), (151, 150, 154, 155), (153, 152, 156, 157), (152, 151, 155, 156), (161, 160, 164, 165), (166, 168, 159, 160), (169, 167, 161, 158), (168, 169, 158, 159), (164, 163, 162, 165), (160, 159, 163, 164), (158, 161, 165, 162), (159, 158, 162, 163), (155, 154, 169, 168), (154, 157, 167, 169), (156, 155, 168, 166), (157, 156, 166, 167), (173, 172, 170, 171), (166, 160, 170, 172), (171, 170, 176, 177), (167, 166, 172, 173), (174, 175, 177, 176), (161, 171, 177, 175), (160, 161, 175, 174), (170, 160, 174, 176)])
me_cube_001.polygons.foreach_set('material_index', [2, 2, 2, 2, 2, 2, 2, 2, 2, 2, 2, 2, 2, 2, 2, 2, 2, 2, 2, 2, 2, 2, 2, 2, 2, 3, 2, 2, 2, 2, 2, 2, 2, 3, 3, 3, 3, 3, 3, 3, 3, 3, 3, 3, 3, 3, 3, 3, 3, 4, 3, 3, 3, 4, 4, 4, 4, 4, 4, 4, 4, 4, 4, 4, 4, 4, 4, 4, 4, 4, 4, 4, 3, 3, 3, 3, 3, 3, 3, 3, 3, 3, 2, 2, 2, 2, 2, 2, 2, 2, 2, 2, 2, 2, 2, 2, 4, 4, 4, 4, 4, 3, 3, 4, 3, 3, 3, 3, 3, 3, 3, 2, 2, 3, 2, 2, 2, 1, 2, 2, 2, 2, 1, 1, 1, 2, 2, 2, 2, 2, 2, 2, 2, 2, 2, 2, 2, 2, 2, 2, 2, 2, 2, 2, 2, 1, 2, 2, 2, 1, 1, 1, 1, 1, 1, 1, 1, 2, 2, 2, 2, 1, 1, 1, 1, 1, 1, 1, 1])
_uv = me_cube_001.uv_layers.new(name='UVMap')
_uv.uv.foreach_set('vector', [0.375, 0.625, 0.375, 0.75, 0.375, 0.75, 0.375, 0.625, 0.375, 0.625, 0.625, 0.625, 0.625, 0.75, 0.375, 0.75, 0.375, 0.4381, 0.625, 0.4381, 0.625, 0.5, 0.375, 0.5, 0.625, 0.8119, 0.625, 0.75, 0.625, 0.75, 0.625, 0.8119, 0.375, 0.8434, 0.625, 0.8434, 0.625, 0.875, 0.375, 0.875, 0.375, 0.75, 0.625, 0.75, 0.625, 0.8119, 0.375, 0.8119, 0.625, 0.8434, 0.625, 0.8119, 0.625, 0.8119, 0.625, 0.8434, 0.375, 0.4066, 0.625, 0.4066, 0.625, 0.4381, 0.375, 0.4381, 0.375, 0.4066, 0.375, 0.4381, 0.375, 0.4381, 0.375, 0.4066, 0.625, 0.5, 0.625, 0.4381, 0.625, 0.4381, 0.625, 0.5, 0.625, 0.8119, 0.625, 0.75, 0.625, 0.75, 0.625, 0.8119, 0.625, 0.5, 0.625, 0.4381, 0.625, 0.4381, 0.625, 0.5, 0.625, 0.4066, 0.625, 0.375, 0.625, 0.375, 0.625, 0.4066, 0.625, 0.625, 0.625, 0.5, 0.625, 0.5, 0.625, 0.625, 0.625, 0.5, 0.625, 0.4381, 0.625, 0.4381, 0.625, 0.5, 0.625, 0.8119, 0.625, 0.75, 0.625, 0.75, 0.625, 0.8119, 0.625, 0.4066, 0.625, 0.375, 0.625, 0.375, 0.625, 0.4066, 0.625, 0.8434, 0.625, 0.8119, 0.625, 0.8119, 0.625, 0.8434, 0.625, 0.5962, 0.625, 0.5962, 0.625, 0.5962, 0.625, 0.5962, 0.7184, 0.625, 0.75, 0.625, 0.75, 0.75, 0.7184, 0.75, 0.625, 0.625, 0.6869, 0.6697, 0.6869, 0.75, 0.625, 0.75, 0.625, 0.4066, 0.625, 0.375, 0.625, 0.375, 0.625, 0.4066, 0.625, 0.8434, 0.625, 0.8119, 0.625, 0.8119, 0.625, 0.8434, 0.625, 0.625, 0.625, 0.5, 0.625, 0.5, 0.625, 0.625, 0.3131, 0.625, 0.375, 0.625, 0.375, 0.75, 0.3131, 0.75, 0.2925, 0.625, 0.2925, 0.7106, 0.2925, 0.7106, 0.2925, 0.625, 0.375, 0.4381, 0.375, 0.5, 0.375, 0.5, 0.375, 0.4381, 0.375, 0.75, 0.375, 0.8119, 0.375, 0.8119, 0.375, 0.75, 0.375, 0.8434, 0.375, 0.875, 0.375, 0.875, 0.375, 0.8434, 0.2816, 0.5394, 0.2706, 0.5394, 0.25, 0.5, 0.2816, 0.5, 0.2706, 0.625, 0.2706, 0.7106, 0.25, 0.75, 0.25, 0.625, 0.2816, 0.7106, 0.2925, 0.7106, 0.3131, 0.75, 0.2816, 0.75, 0.2925, 0.625, 0.2925, 0.5394, 0.3131, 0.5, 0.3131, 0.625, 0.2816, 0.7106, 0.2706, 0.7106, 0.2706, 0.7106, 0.2816, 0.7106, 0.2706, 0.625, 0.2706, 0.5394, 0.2706, 0.5394, 0.2706, 0.625, 0.2816, 0.7106, 0.2706, 0.7106, 0.2706, 0.7106, 0.2816, 0.7106, 0.2816, 0.5394, 0.2925, 0.5394, 0.2925, 0.5394, 0.2816, 0.5394, 0.2816, 0.7106, 0.2706, 0.7106, 0.2706, 0.7106, 0.2816, 0.7106, 0.2706, 0.625, 0.2706, 0.5394, 0.2706, 0.5394, 0.2706, 0.625, 0.2925, 0.625, 0.2925, 0.7106, 0.2925, 0.7106, 0.2925, 0.625, 0.2816, 0.5394, 0.2925, 0.5394, 0.2925, 0.5394, 0.2816, 0.5394, 0.2925, 0.625, 0.2925, 0.7106, 0.2925, 0.7106, 0.2925, 0.625, 0.2706, 0.625, 0.2706, 0.5394, 0.2706, 0.5394, 0.2706, 0.625, 0.2925, 0.625, 0.2925, 0.7106, 0.2925, 0.7106, 0.2925, 0.625, 0.2816, 0.5394, 0.2925, 0.5394, 0.2925, 0.5394, 0.2816, 0.5394, 0.2816, 0.7106, 0.2706, 0.7106, 0.2706, 0.7106, 0.2816, 0.7106, 0.2816, 0.5394, 0.2925, 0.5394, 0.2925, 0.5394, 0.2816, 0.5394, 0.2816, 0.7106, 0.2706, 0.7106, 0.2706, 0.7106, 0.2816, 0.7106, 0.2706, 0.625, 0.2706, 0.5394, 0.2706, 0.5394, 0.2706, 0.625, 0.2706, 0.625, 0.2706, 0.5394, 0.2706, 0.5394, 0.2706, 0.625, 0.2706, 0.625, 0.2706, 0.5394, 0.2706, 0.5394, 0.2706, 0.625, 0.2925, 0.625, 0.2925, 0.7106, 0.2925, 0.7106, 0.2925, 0.625, 0.2816, 0.5394, 0.2925, 0.5394, 0.2925, 0.5394, 0.2816, 0.5394, 0.2925, 0.625, 0.2925, 0.7106, 0.2925, 0.7106, 0.2925, 0.625, 0.2925, 0.625, 0.2925, 0.7106, 0.2925, 0.7106, 0.2925, 0.625, 0.2816, 0.5394, 0.2925, 0.5394, 0.2925, 0.5394, 0.2816, 0.5394, 0.2816, 0.7106, 0.2706, 0.7106, 0.2706, 0.7106, 0.2816, 0.7106, 0.2816, 0.625, 0.2925, 0.625, 0.2925, 0.7106, 0.2816, 0.7106, 0.2816, 0.5394, 0.2925, 0.5394, 0.2925, 0.5394, 0.2816, 0.5394, 0.2925, 0.7106, 0.2925, 0.7106, 0.2871, 0.7106, 0.2871, 0.7106, 0.2706, 0.625, 0.2706, 0.5394, 0.2706, 0.5394, 0.2706, 0.625, 0.2807, 0.7106, 0.2742, 0.7106, 0.2742, 0.7106, 0.2807, 0.7106, 0.2816, 0.7106, 0.2925, 0.7106, 0.2871, 0.7106, 0.2807, 0.7106, 0.2706, 0.7106, 0.2706, 0.7106, 0.2742, 0.7106, 0.2742, 0.7106, 0.2816, 0.7106, 0.2706, 0.7106, 0.2742, 0.7106, 0.2807, 0.7106, 0.2925, 0.7106, 0.2816, 0.7106, 0.2807, 0.7106, 0.2871, 0.7106, 0.2706, 0.7106, 0.2816, 0.7106, 0.2807, 0.7106, 0.2742, 0.7106, 0.2871, 0.7106, 0.2807, 0.7106, 0.2807, 0.7106, 0.2871, 0.7106, 0.2706, 0.5394, 0.2816, 0.5394, 0.2816, 0.5394, 0.2706, 0.5394, 0.2706, 0.625, 0.2816, 0.625, 0.2816, 0.7106, 0.2706, 0.7106, 0.2925, 0.7106, 0.2816, 0.7106, 0.2816, 0.7106, 0.2925, 0.7106, 0.2706, 0.5394, 0.2816, 0.5394, 0.2816, 0.5394, 0.2706, 0.5394, 0.2706, 0.5394, 0.2816, 0.5394, 0.2816, 0.5394, 0.2706, 0.5394, 0.2925, 0.7106, 0.2816, 0.7106, 0.2816, 0.7106, 0.2925, 0.7106, 0.2706, 0.5394, 0.2816, 0.5394, 0.2816, 0.5394, 0.2706, 0.5394, 0.2925, 0.7106, 0.2816, 0.7106, 0.2816, 0.7106, 0.2925, 0.7106, 0.2706, 0.5394, 0.2816, 0.5394, 0.2816, 0.5394, 0.2706, 0.5394, 0.2706, 0.5394, 0.2816, 0.5394, 0.2816, 0.5394, 0.2706, 0.5394, 0.2925, 0.7106, 0.2816, 0.7106, 0.2816, 0.7106, 0.2925, 0.7106, 0.2706, 0.5394, 0.2816, 0.5394, 0.2816, 0.5394, 0.2706, 0.5394, 0.2925, 0.7106, 0.2816, 0.7106, 0.2816, 0.7106, 0.2925, 0.7106, 0.2925, 0.7106, 0.2816, 0.7106, 0.2816, 0.7106, 0.2925, 0.7106, 0.2706, 0.7106, 0.2816, 0.7106, 0.2816, 0.75, 0.25, 0.75, 0.2925, 0.5394, 0.2816, 0.5394, 0.2816, 0.5, 0.3131, 0.5, 0.375, 0.8119, 0.375, 0.8434, 0.375, 0.8434, 0.375, 0.8119, 0.625, 0.875, 0.625, 0.8434, 0.625, 0.8434, 0.625, 0.875, 0.625, 0.4381, 0.625, 0.4066, 0.625, 0.4066, 0.625, 0.4381, 0.6869, 0.6697, 0.7184, 0.625, 0.7184, 0.75, 0.6869, 0.75, 0.625, 0.875, 0.625, 0.8434, 0.625, 0.8434, 0.625, 0.875, 0.625, 0.4381, 0.625, 0.4066, 0.625, 0.4066, 0.625, 0.4381, 0.625, 0.4381, 0.625, 0.4066, 0.625, 0.4066, 0.625, 0.4381, 0.375, 0.375, 0.375, 0.4066, 0.375, 0.4066, 0.375, 0.375, 0.375, 0.375, 0.625, 0.375, 0.625, 0.4066, 0.375, 0.4066, 0.625, 0.875, 0.625, 0.8434, 0.625, 0.8434, 0.625, 0.875, 0.375, 0.8119, 0.625, 0.8119, 0.625, 0.8434, 0.375, 0.8434, 0.6869, 0.5, 0.7184, 0.5, 0.7184, 0.625, 0.6869, 0.6697, 0.2706, 0.5394, 0.2816, 0.5394, 0.2816, 0.625, 0.2706, 0.625, 0.2706, 0.7106, 0.2706, 0.625, 0.2706, 0.625, 0.2706, 0.7106, 0.2816, 0.5394, 0.2925, 0.5394, 0.2925, 0.625, 0.2816, 0.625, 0.2925, 0.5394, 0.2925, 0.625, 0.2925, 0.625, 0.2925, 0.5394, 0.2925, 0.5394, 0.2925, 0.625, 0.2925, 0.625, 0.2925, 0.5394, 0.2925, 0.5394, 0.2925, 0.625, 0.2925, 0.625, 0.2925, 0.5394, 0.2706, 0.7106, 0.2706, 0.625, 0.2706, 0.625, 0.2706, 0.7106, 0.2706, 0.7106, 0.2706, 0.625, 0.2706, 0.625, 0.2706, 0.7106, 0.2706, 0.7106, 0.2706, 0.625, 0.2706, 0.625, 0.2706, 0.7106, 0.2925, 0.5394, 0.2925, 0.625, 0.2925, 0.625, 0.2925, 0.5394, 0.2706, 0.7106, 0.2706, 0.625, 0.2706, 0.625, 0.2706, 0.7106, 0.2925, 0.5394, 0.2925, 0.625, 0.2925, 0.625, 0.2925, 0.5394, 0.2925, 0.5394, 0.2925, 0.625, 0.2925, 0.625, 0.2925, 0.5394, 0.2706, 0.7106, 0.2706, 0.625, 0.2706, 0.625, 0.2706, 0.7106, 0.2706, 0.7106, 0.2706, 0.625, 0.2706, 0.625, 0.2706, 0.7106, 0.2925, 0.7106, 0.2925, 0.625, 0.3131, 0.625, 0.3131, 0.75, 0.2706, 0.5394, 0.2706, 0.625, 0.25, 0.625, 0.25, 0.5, 0.2925, 0.5394, 0.2925, 0.625, 0.2925, 0.625, 0.2925, 0.5394, 0.3131, 0.5, 0.375, 0.5, 0.375, 0.625, 0.3131, 0.625, 0.625, 0.75, 0.625, 0.625, 0.625, 0.625, 0.625, 0.75, 0.625, 0.5, 0.6869, 0.5, 0.6869, 0.6697, 0.625, 0.625, 0.7184, 0.625, 0.7184, 0.5, 0.7184, 0.5, 0.7184, 0.625, 0.625, 0.75, 0.625, 0.625, 0.625, 0.625, 0.625, 0.75, 0.625, 0.75, 0.625, 0.625, 0.625, 0.625, 0.625, 0.75, 0.375, 0.5, 0.625, 0.5, 0.625, 0.625, 0.375, 0.625, 0.375, 0.5, 0.375, 0.625, 0.375, 0.625, 0.375, 0.5, 0.7184, 0.5, 0.75, 0.5, 0.75, 0.625, 0.7184, 0.625, 0.75, 0.625, 0.7184, 0.625, 0.7184, 0.625, 0.75, 0.625, 0.625, 0.4066, 0.625, 0.375, 0.625, 0.375, 0.625, 0.4066, 0.625, 0.5288, 0.625, 0.5288, 0.625, 0.5, 0.625, 0.5, 0.625, 0.5288, 0.625, 0.5962, 0.625, 0.625, 0.625, 0.5, 0.625, 0.5962, 0.625, 0.5288, 0.625, 0.5, 0.625, 0.625, 0.625, 0.5962, 0.625, 0.5962, 0.625, 0.625, 0.625, 0.625, 0.625, 0.5288, 0.625, 0.5962, 0.625, 0.5962, 0.625, 0.5288, 0.625, 0.5962, 0.625, 0.5288, 0.625, 0.5288, 0.625, 0.5962, 0.625, 0.5288, 0.625, 0.5962, 0.625, 0.5962, 0.625, 0.5288, 0.625, 0.5288, 0.625, 0.5288, 0.625, 0.5288, 0.625, 0.5288, 0.625, 0.5288, 0.625, 0.5962, 0.625, 0.5962, 0.625, 0.5288, 0.625, 0.5288, 0.625, 0.5288, 0.625, 0.5288, 0.625, 0.5288, 0.625, 0.5962, 0.625, 0.5962, 0.625, 0.5962, 0.625, 0.5962, 0.625, 0.5962, 0.625, 0.5288, 0.625, 0.5288, 0.625, 0.5962, 0.625, 0.5962, 0.625, 0.5962, 0.625, 0.5962, 0.625, 0.5962, 0.625, 0.5288, 0.625, 0.5288, 0.625, 0.5288, 0.625, 0.5288, 0.625, 0.5962, 0.625, 0.5962, 0.625, 0.5962, 0.625, 0.5962, 0.625, 0.5962, 0.625, 0.5288, 0.625, 0.5288, 0.625, 0.5962, 0.625, 0.5288, 0.625, 0.5962, 0.625, 0.5962, 0.625, 0.5288, 0.625, 0.5962, 0.625, 0.5288, 0.625, 0.5288, 0.625, 0.5962, 0.625, 0.5288, 0.625, 0.5962, 0.625, 0.5962, 0.625, 0.5288, 0.625, 0.5288, 0.625, 0.5288, 0.625, 0.5288, 0.625, 0.5288, 0.625, 0.5962, 0.625, 0.5962, 0.625, 0.5962, 0.625, 0.5962, 0.625, 0.5288, 0.625, 0.5288, 0.625, 0.5288, 0.625, 0.5288, 0.625, 0.5962, 0.625, 0.5962, 0.625, 0.5962, 0.625, 0.5962, 0.625, 0.5962, 0.625, 0.5288, 0.625, 0.5288, 0.625, 0.5962, 0.625, 0.5962, 0.625, 0.5962, 0.625, 0.5962, 0.625, 0.5962, 0.625, 0.5962, 0.625, 0.5288, 0.625, 0.5288, 0.625, 0.5962, 0.625, 0.5288, 0.625, 0.5962, 0.625, 0.5962, 0.625, 0.5288, 0.625, 0.5288, 0.625, 0.5288, 0.625, 0.5288, 0.625, 0.5288, 0.625, 0.5962, 0.625, 0.5288, 0.625, 0.5288, 0.625, 0.5962, 0.625, 0.5962, 0.625, 0.5288, 0.625, 0.5288, 0.625, 0.5962, 0.625, 0.5288, 0.625, 0.5962, 0.625, 0.5962, 0.625, 0.5288, 0.625, 0.5288, 0.625, 0.5288, 0.625, 0.5288, 0.625, 0.5288, 0.625, 0.5288, 0.625, 0.5288, 0.625, 0.5288, 0.625, 0.5288, 0.625, 0.5288, 0.625, 0.5962, 0.625, 0.5962, 0.625, 0.5288, 0.625, 0.5962, 0.625, 0.5288, 0.625, 0.5288, 0.625, 0.5962, 0.625, 0.5962, 0.625, 0.5962, 0.625, 0.5962, 0.625, 0.5962, 0.625, 0.5962, 0.625, 0.5962, 0.625, 0.5962, 0.625, 0.5962, 0.625, 0.5962, 0.625, 0.5962, 0.625, 0.5962, 0.625, 0.5962, 0.625, 0.5962, 0.625, 0.5962, 0.625, 0.5962, 0.625, 0.5962, 0.625, 0.5962, 0.625, 0.5962, 0.625, 0.5962, 0.625, 0.5962, 0.625, 0.5962, 0.625, 0.5962, 0.625, 0.5962, 0.625, 0.5962, 0.625, 0.5962, 0.625, 0.5962, 0.625, 0.5962, 0.625, 0.5962, 0.625, 0.5962, 0.625, 0.5962, 0.625, 0.5962, 0.625, 0.5962, 0.625, 0.5962, 0.625, 0.5962, 0.625, 0.5962, 0.625, 0.5962])
me_cube_001.materials.append(mat_material_001)
me_cube_001.materials.append(mat_skin)
me_cube_001.materials.append(mat_top)
me_cube_001.materials.append(mat_trousers)
me_cube_001.materials.append(mat_shoes)
me_cube_001.use_mirror_vertex_groups = False
me_cube_001.update()
arm_metarig = bpy.data.armatures.new('metarig')  # bones are not reproduced

# ---- objects
ob_tree = bpy.data.objects.new('Tree', me_cylinder)
ob_camera = bpy.data.objects.new('Camera', cam_camera)
ob_light = bpy.data.objects.new('Light', light_light)
ob_metarig = bpy.data.objects.new('metarig', arm_metarig)
ob_cube_001 = bpy.data.objects.new('Cube.001', me_cube_001)

# ---- transforms, parenting, visibility, modifiers, constraints
ob_tree.location = (0.0, 0.0, 0.0)
ob_camera.location = (7.359, -6.926, 4.958)
ob_camera.rotation_euler = (1.109, 0.0, 0.8149)
ob_camera.lock_rotations_4d = False
ob_camera.empty_display_type = 'ARROWS'
ob_camera.color = (0.0, 0.0, 0.0, 0.0)
ob_camera.display_type = 'WIRE'
ob_camera.lineart.crease_threshold = 0.0
ob_light.location = (4.076, 1.005, 5.904)
ob_light.rotation_euler = (0.6503, 0.05522, 1.866)
ob_light.lock_rotations_4d = False
ob_light.empty_display_type = 'ARROWS'
ob_light.color = (0.0, 0.0, 0.0, 0.0)
ob_light.lineart.crease_threshold = 0.0
ob_metarig.location = (-4.0, 0.0, 0.0)
ob_cube_001.parent = ob_metarig
ob_cube_001.location = (0.0, 0.0, 0.9963)
_vg = ob_cube_001.vertex_groups.new(name='spine')
for _i, _w in zip([0, 1, 4, 7, 9, 10, 32, 34, 36, 38, 72, 75, 82, 103], [0.01074, 0.1542, 0.6729, 0.07587, 0.05949, 0.5429, 0.06591, 0.2338, 0.122, 0.001951, 0.6503, 0.06714, 0.1381, 0.005582]): _vg.add([_i], _w, 'REPLACE')
_vg = ob_cube_001.vertex_groups.new(name='spine.001')
for _i, _w in zip([0, 1, 2, 3, 4, 5, 6, 7, 8, 9, 10, 11, 12, 13, 14, 15, 16, 17, 19, 21, 23, 32, 34, 72, 73, 74, 75, 76, 77, 78, 79, 102, 103, 104, 135, 136], [0.6587, 0.07129, 0.6904, 0.0344, 0.07374, 0.7015, 0.06815, 0.6995, 0.05066, 0.678, 0.07663, 0.7088, 0.08406, 0.4798, 0.2482, 0.4974, 0.5011, 0.3829, 0.0007855, 0.008332, 0.02042, 0.01002, 0.004036, 0.07055, 0.7167, 0.0578, 0.7042, 0.5009, 0.2773, 0.001594, 0.003352, 0.6893, 0.0399, 0.1105, 0.2562, 0.4194]): _vg.add([_i], _w, 'REPLACE')
_vg = ob_cube_001.vertex_groups.new(name='spine.003')
for _i, _w in zip([0, 2, 5, 7, 9, 11, 12, 13, 14, 15, 16, 17, 20, 23, 73, 75, 76, 77, 79, 102, 104, 135, 136, 139], [0.148, 0.1283, 0.1301, 0.1534, 0.1579, 0.1251, 0.1422, 0.372, 0.5706, 0.3831, 0.3785, 0.5034, 0.09125, 0.3591, 0.1234, 0.1505, 0.3896, 0.5837, 0.1796, 0.1256, 0.1055, 0.4633, 0.3623, 0.008964]): _vg.add([_i], _w, 'REPLACE')
_vg = ob_cube_001.vertex_groups.new(name='spine.004')
for _i, _w in zip([20, 21, 22, 23, 24, 25, 26, 27, 28, 29, 78, 79, 80, 81, 106, 107, 108, 129, 134], [0.06542, 0.0147, 0.05155, 0.1461, 0.2853, 0.2623, 0.4025, 0.3319, 0.791, 0.9426, 0.04288, 0.1133, 0.6459, 0.8655, 0.2662, 0.9138, 0.3802, 0.8312, 0.006051]): _vg.add([_i], _w, 'REPLACE')
_vg = ob_cube_001.vertex_groups.new(name='spine.006')
for _i, _w in zip([129, 130, 131, 132, 133], [0.001566, 0.9871, 0.9795, 0.9898, 0.9758]): _vg.add([_i], _w, 'REPLACE')
_vg = ob_cube_001.vertex_groups.new(name='shoulder.L')
for _i, _w in zip([12, 16, 18, 19, 20, 21, 22, 23, 24, 25, 26, 27, 28, 76, 78, 79, 80, 81, 104, 105, 106, 107, 108, 129, 134, 137, 138, 139, 140], [0.2037, 0.03762, 0.4704, 0.2502, 0.1982, 0.2624, 0.5063, 0.06822, 0.5895, 0.5603, 0.4721, 0.4896, 0.1239, 0.0239, 0.5903, 0.1005, 0.236, 0.07313, 0.1729, 0.1926, 0.6116, 0.03781, 0.499, 0.1042, 0.648, 0.7596, 0.05371, 0.04873, 0.02639]): _vg.add([_i], _w, 'REPLACE')
_vg = ob_cube_001.vertex_groups.new(name='upper_arm.L')
for _i, _w in zip([0, 1, 2, 3, 7, 9, 10, 12, 13, 14, 17, 18, 19, 20, 24, 25, 26, 31, 32, 33, 34, 36, 38, 42, 72, 75, 77, 79, 82, 84, 102, 103, 104, 105, 106, 108, 109, 111, 113, 134, 135, 136, 137, 138, 139, 140, 141, 142, 143, 144, 145, 146, 147, 148, 149, 152, 153], [0.005547, 0.0, 0.001038, 0.0, 0.0, 0.0, 0.0, 0.001425, 0.0001306, 6.495e-05, 0.0, 0.02718, 0.0003183, 0.0001203, 0.002495, 0.004107, 0.009612, 0.0, 0.0, 0.0, 0.0, 0.0, 0.0, 0.0, 0.0, 0.0, 0.008986, 0.005831, 0.0, 0.0, 0.005575, 0.0, 0.0006377, 0.01341, 0.0004612, 0.0, 0.0, 0.0, 0.0, 5.751e-07, 6.324e-07, 1.198e-08, 0.003797, 0.9202, 0.8526, 0.8831, 0.9755, 0.9401, 0.9435, 0.8994, 0.8926, 0.1785, 0.1423, 0.268, 0.2735, 0.01879, 0.02221]): _vg.add([_i], _w, 'REPLACE')
_vg = ob_cube_001.vertex_groups.new(name='forearm.L')
for _i, _w in zip([142, 143, 144, 145, 146, 147, 148, 149, 150, 151, 152, 153, 154, 155, 156, 157, 166, 167, 168, 169, 172, 173], [0.05895, 0.05509, 0.09846, 0.1062, 0.8212, 0.8573, 0.7306, 0.7253, 0.9879, 0.9924, 0.9626, 0.961, 0.9749, 0.9703, 0.8551, 0.8717, 0.2627, 0.2512, 0.9087, 0.9151, 0.07953, 0.06391]): _vg.add([_i], _w, 'REPLACE')
_vg = ob_cube_001.vertex_groups.new(name='hand.L')
for _i, _w in zip([155, 156, 157, 158, 159, 160, 161, 162, 163, 164, 165, 166, 167, 168, 169, 170, 171, 172, 173, 174, 175, 176, 177], [0.009138, 0.1445, 0.1279, 0.9888, 0.9882, 0.9965, 0.9981, 0.9998, 0.9998, 1.0, 1.0, 0.7372, 0.7487, 0.09128, 0.08491, 1.0, 0.9962, 0.9204, 0.9361, 0.9989, 0.9989, 0.9992, 0.999]): _vg.add([_i], _w, 'REPLACE')
_vg = ob_cube_001.vertex_groups.new(name='shoulder.R')
for _i, _w in zip([21, 22, 28, 78], [0.02646, 0.318, 0.01421, 0.1064]): _vg.add([_i], _w, 'REPLACE')
_vg = ob_cube_001.vertex_groups.new(name='upper_arm.R')
for _i, _w in zip([0, 4, 7, 10, 12, 17, 18, 23, 34, 36, 38, 72, 75, 77, 79, 82, 84, 102, 104, 105, 134, 135, 136, 137, 138, 139, 140, 141], [2.407e-05, 0.0, 0.0, 0.0, 0.0, 0.0, 0.0, 0.0, 0.0, 0.0, 0.0, 0.0, 0.0, 0.0, 0.0, 0.0, 0.0, 0.0, 0.0, 0.0, 0.0, 0.0, 0.0, 0.0, 0.0, 0.0, 0.0, 0.0]): _vg.add([_i], _w, 'REPLACE')
_vg = ob_cube_001.vertex_groups.new(name='forearm.R')
_vg = ob_cube_001.vertex_groups.new(name='hand.R')
_vg = ob_cube_001.vertex_groups.new(name='breast.L')
for _i, _w in zip([0, 12, 13, 14, 15, 17, 18, 19, 20, 21, 22, 23, 24, 25, 26, 27, 28, 76, 77, 78, 79, 80, 81, 104, 106, 108, 134, 135, 136, 137, 139], [0.006259, 0.1936, 0.05132, 0.08142, 0.03584, 0.05133, 0.126, 0.6258, 0.5686, 0.602, 0.07933, 0.3661, 0.06725, 0.1256, 0.07338, 0.1288, 0.00714, 0.0002529, 0.06475, 0.2044, 0.5469, 0.06389, 0.002533, 0.04936, 0.06736, 0.07438, 0.1413, 0.1143, 0.02213, 0.06448, 0.02697]): _vg.add([_i], _w, 'REPLACE')
_vg = ob_cube_001.vertex_groups.new(name='breast.R')
_vg = ob_cube_001.vertex_groups.new(name='pelvis.L')
for _i, _w in zip([0, 1, 2, 3, 4, 5, 6, 8, 9, 10, 11, 30, 31, 32, 33, 34, 35, 36, 37, 38, 39, 41, 72, 73, 74, 82, 83, 84, 85, 102, 103, 109, 110, 111, 112, 113], [0.05121, 0.2596, 0.1176, 0.8902, 0.1332, 0.1113, 0.6836, 0.8782, 0.004753, 0.1265, 0.1164, 0.2402, 0.7461, 0.3178, 0.07319, 0.5276, 0.6315, 0.2005, 0.4884, 0.4999, 0.7835, 0.01057, 0.1251, 0.1104, 0.8182, 0.526, 0.7533, 0.1287, 0.2368, 0.09157, 0.7687, 0.4434, 0.31, 0.1166, 0.4867, 0.05577]): _vg.add([_i], _w, 'REPLACE')
_vg = ob_cube_001.vertex_groups.new(name='pelvis.R')
for _i, _w in zip([6, 8, 34, 35, 37, 38, 74, 83, 110, 112], [0.2029, 0.006413, 0.06589, 0.2542, 0.04625, 0.01295, 0.08013, 0.07263, 0.04748, 0.3459]): _vg.add([_i], _w, 'REPLACE')
_vg = ob_cube_001.vertex_groups.new(name='thigh.L')
for _i, _w in zip([0, 1, 3, 4, 6, 8, 9, 10, 30, 31, 32, 33, 34, 35, 36, 37, 38, 39, 40, 41, 42, 43, 44, 45, 46, 47, 48, 49, 50, 51, 52, 53, 72, 74, 82, 83, 84, 85, 86, 87, 88, 89, 90, 91, 103, 109, 110, 111, 112, 113, 114, 115, 116, 117, 118, 119, 120], [0.04239, 0.4913, 0.04293, 0.08877, 0.007929, 0.01019, 0.01116, 0.2279, 0.747, 0.2222, 0.5738, 0.8965, 0.1382, 0.09106, 0.6429, 0.4554, 0.4383, 0.1804, 0.9721, 0.9651, 0.9975, 0.9874, 0.9133, 0.9201, 0.9486, 0.961, 0.3021, 0.2889, 0.2162, 0.1785, 0.02626, 0.01983, 0.1281, 0.01008, 0.2961, 0.157, 0.8559, 0.7408, 0.9935, 0.9807, 0.9371, 0.9508, 0.2433, 0.2065, 0.1446, 0.5105, 0.6307, 0.8766, 0.1462, 0.9509, 0.9719, 0.998, 0.9196, 0.9821, 0.2842, 0.08988, 0.02072]): _vg.add([_i], _w, 'REPLACE')
_vg = ob_cube_001.vertex_groups.new(name='shin.L')
for _i, _w in zip([44, 45, 46, 47, 48, 49, 50, 51, 52, 53, 54, 55, 56, 57, 58, 59, 60, 61, 62, 66, 88, 89, 90, 91, 92, 93, 94, 95, 96, 116, 118, 119, 120, 121, 122, 123, 124, 125, 126], [0.08629, 0.07942, 0.05137, 0.02779, 0.697, 0.7087, 0.7837, 0.8207, 0.9594, 0.9573, 0.9844, 0.985, 0.8691, 0.2771, 0.9672, 0.2601, 0.4671, 0.0567, 0.4797, 0.01123, 0.06278, 0.04804, 0.7564, 0.7921, 0.9769, 0.977, 0.9718, 0.1489, 0.5189, 0.07993, 0.7143, 0.91, 0.9604, 0.9966, 0.7218, 0.8568, 0.2281, 0.1529, 0.0165]): _vg.add([_i], _w, 'REPLACE')
_vg = ob_cube_001.vertex_groups.new(name='foot.L')
for _i, _w in zip([56, 57, 58, 59, 60, 61, 62, 63, 64, 65, 66, 67, 68, 69, 70, 71, 94, 95, 96, 97, 98, 99, 100, 101, 122, 123, 124, 125, 126, 127, 128], [0.1195, 0.7125, 0.01183, 0.737, 0.4217, 0.8802, 0.4584, 0.9582, 0.05282, 0.8214, 0.1143, 0.921, 0.07158, 0.05179, 0.0507, 0.02143, 0.001613, 0.8472, 0.4331, 0.9629, 0.0352, 0.9077, 0.04556, 0.02066, 0.2681, 0.142, 0.6816, 0.8249, 0.3722, 0.7064, 0.6417]): _vg.add([_i], _w, 'REPLACE')
_vg = ob_cube_001.vertex_groups.new(name='toe.L')
for _i, _w in zip([61, 65, 67, 68, 69, 70, 71, 99, 100, 101], [0.03193, 0.0532, 0.0183, 0.9227, 0.9464, 0.9432, 0.9624, 0.02406, 0.9499, 0.962]): _vg.add([_i], _w, 'REPLACE')
_vg = ob_cube_001.vertex_groups.new(name='heel.02.L')
for _i, _w in zip([60, 62, 64, 65, 66, 67, 96, 98, 99, 124, 126, 127, 128], [0.1095, 0.06159, 0.9235, 0.1106, 0.8537, 0.0291, 0.04563, 0.9422, 0.05094, 0.08196, 0.5792, 0.2609, 0.3335]): _vg.add([_i], _w, 'REPLACE')
_vg = ob_cube_001.vertex_groups.new(name='thigh.R')
_vg = ob_cube_001.vertex_groups.new(name='shin.R')
_vg = ob_cube_001.vertex_groups.new(name='foot.R')
_vg = ob_cube_001.vertex_groups.new(name='toe.R')
_vg = ob_cube_001.vertex_groups.new(name='heel.02.R')
_m = ob_cube_001.modifiers.new('Mirror', 'MIRROR')
_m = ob_cube_001.modifiers.new('Armature', 'ARMATURE')
_m.object = ob_metarig

# ---- collection membership
col_collection.objects.link(ob_tree)
col_cam_light.objects.link(ob_camera)
col_cam_light.objects.link(ob_light)
col_scale_reference.objects.link(ob_metarig)
col_scale_reference.objects.link(ob_cube_001)

# ---- scene / render settings (as saved in the file)
scene.camera = ob_camera
scene.frame_start = 1; scene.frame_end = 250; scene.frame_set(1)
scene.render.engine = 'BLENDER_EEVEE_NEXT'
bpy.context.view_layer.update()
